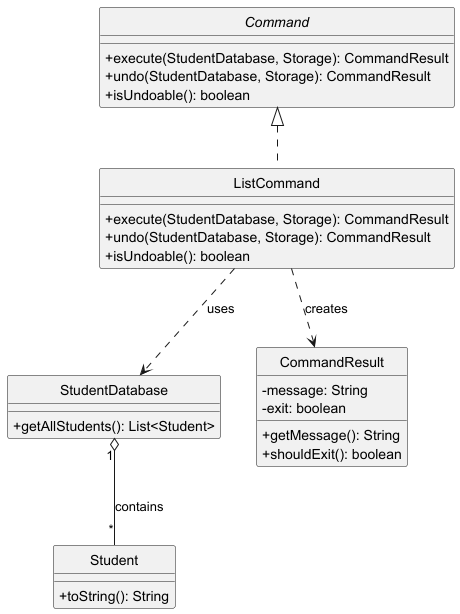

The diagram above was rendered by PlantUML. Its source (embedded in the PNG):
@startuml ListCommandClassDiagram
skinparam classAttributeIconSize 0
skinparam style strictuml

interface Command {
    +execute(StudentDatabase, Storage): CommandResult
    +undo(StudentDatabase, Storage): CommandResult
    +isUndoable(): boolean
}

class ListCommand {
    +execute(StudentDatabase, Storage): CommandResult
    +undo(StudentDatabase, Storage): CommandResult
    +isUndoable(): boolean
}

class StudentDatabase {
    +getAllStudents(): List<Student>
}

class Student {
    +toString(): String
}

class CommandResult {
    -message: String
    -exit: boolean
    +getMessage(): String
    +shouldExit(): boolean
}

Command <|.. ListCommand
ListCommand ..> StudentDatabase : uses
ListCommand ..> CommandResult : creates
StudentDatabase "1" o-- "*" Student : contains
@enduml